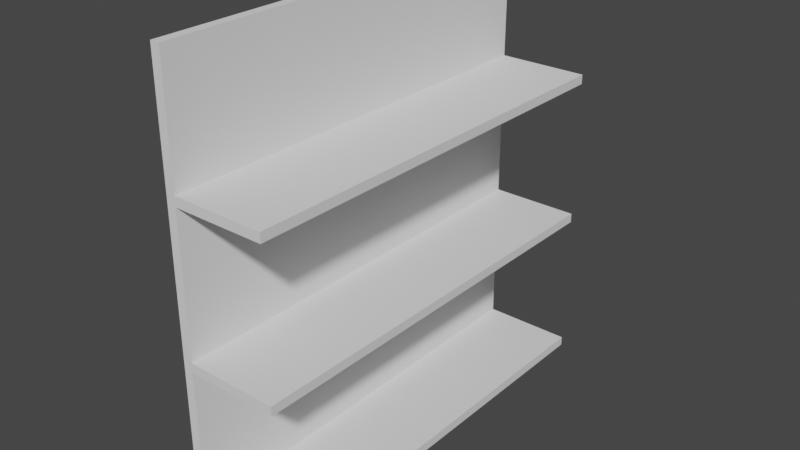 # Source: shelf.blend  (saved by Blender 3.4.6; exported with 4.5.12 LTS)
import bpy
from mathutils import Matrix  # noqa: F401  (used for matrix-valued properties, if any)

bpy.ops.wm.read_factory_settings(use_empty=True)
scene = bpy.context.scene
scene.name = 'Scene'

# ---- collections
col_collection = bpy.data.collections.new('Collection'); scene.collection.children.link(col_collection)

# ---- world
world_world = bpy.data.worlds.new('World'); scene.world = world_world
world_world.use_nodes = True; world_world.node_tree.nodes.clear()
_N = world_world.node_tree.nodes; _L = world_world.node_tree.links
n0 = _N.new('ShaderNodeOutputWorld'); n0.name = 'World Output'; n0.location = (300, 300)
n1 = _N.new('ShaderNodeBackground'); n1.name = 'Background'; n1.location = (10, 300)
n1.inputs[0].default_value = (0.05088, 0.05088, 0.05088, 1.0)
_L.new(n1.outputs[0], n0.inputs[0])
n0.is_active_output = True
world_world.color = (0.05088, 0.05088, 0.05088)
world_world.use_sun_shadow = False
world_world.sun_shadow_jitter_overblur = 0.0

# ---- meshes
me_cube_001 = bpy.data.meshes.new('Cube.001')
me_cube_001.from_pydata([(-0.02169, -1.0, 0.0), (0.0, -1.0, 0.04369), (0.0, -1.0, 1.444), (0.0, -1.0, 0.7437), (-0.02169, -1.0, 2.0), (0.4495, -1.0, 1.444), (0.4495, -1.0, 0.7437), (0.4495, -1.0, 0.04369), (-0.02169, 1.0, 0.0), (0.0, 1.0, 0.04369), (0.0, 1.0, 1.444), (0.0, 1.0, 0.7437), (-0.02169, 1.0, 2.0), (0.4495, 1.0, 1.444), (0.4495, 1.0, 0.04369), (0.4495, 1.0, 0.7437), (0.02169, -1.0, 0.0), (0.0, -1.0, 0.0003194), (0.0, -1.0, 1.4), (0.0, -1.0, 0.7003), (0.02169, -1.0, 2.0), (0.4495, -1.0, 1.4), (0.4495, -1.0, 0.0003194), (0.4495, -1.0, 0.7003), (0.0, 1.0, 0.7003), (0.0, 1.0, 0.0003194), (0.0, 1.0, 1.4), (0.02169, 1.0, 0.0), (0.4495, 1.0, 0.0003194), (0.4495, 1.0, 0.7003), (0.02169, 1.0, 2.0), (0.4495, 1.0, 1.4), (0.02169, 1.0, 0.7437), (0.02169, 1.0, 0.0003194), (0.02169, 1.0, 0.04369), (0.02169, 1.0, 0.7003), (0.02169, 1.0, 1.4), (0.02169, 1.0, 1.444), (0.02169, -1.0, 1.4), (0.02169, -1.0, 0.0003194), (0.02169, -1.0, 0.002412), (0.02169, -1.0, 0.04369), (0.02169, -1.0, 0.7003), (0.02169, -1.0, 0.7437), (0.02169, -1.0, 1.444), (0.02168, -1.0, 0.0003194), (0.005558, -1.0, 0.7437), (0.006499, -1.0, 0.7003), (0.009622, 1.0, 1.444), (0.008682, 1.0, 1.4), (0.02163, -1.0, 0.002407)], [], [(0, 4, 12, 8), (24, 35, 34, 9, 25, 33, 27, 8, 12, 30, 37, 48, 10, 26, 49, 36, 32, 11), (10, 48, 49, 26), (33, 25, 9, 34), (35, 24, 11, 32), (36, 49, 48, 37), (37, 30, 20, 44), (38, 43, 32, 36), (42, 41, 34, 35), (39, 16, 27, 33), (43, 38, 18, 2, 44, 20, 4, 0, 16, 39, 45, 17, 1, 41, 42, 47, 19, 3, 46), (45, 39, 40, 50), (1, 17, 45, 50, 40, 41), (42, 43, 46, 47), (44, 2, 18, 38), (3, 19, 47, 46), (8, 27, 16, 0), (30, 12, 4, 20), (7, 14, 34, 41), (14, 28, 33, 34), (28, 22, 39, 33), (22, 7, 41, 40, 39), (28, 14, 7, 22), (6, 15, 32, 43), (32, 15, 29, 35), (29, 23, 42, 35), (42, 23, 6, 43), (29, 15, 6, 23), (5, 13, 37, 44), (37, 13, 31, 36), (31, 21, 38, 36), (38, 21, 5, 44), (31, 13, 5, 21)])
_uv = me_cube_001.uv_layers.new(name='UVMap')
_uv.uv.foreach_set('vector', [0.375, 0.0, 0.625, 0.0, 0.625, 0.25, 0.375, 0.25, 0.4625, 0.375, 0.4625, 0.5, 0.3805, 0.5, 0.3805, 0.375, 0.375, 0.375, 0.375, 0.5, 0.375, 0.5, 0.375, 0.25, 0.625, 0.25, 0.625, 0.5, 0.5555, 0.5, 0.5555, 0.4305, 0.5555, 0.375, 0.55, 0.375, 0.55, 0.425, 0.55, 0.5, 0.468, 0.5, 0.468, 0.375, 0.5555, 0.375, 0.5555, 0.4305, 0.55, 0.425, 0.375, 0.5, 0.375, 0.5, 0.375, 0.375, 0.3805, 0.375, 0.3805, 0.5, 0.4625, 0.5, 0.4625, 0.375, 0.468, 0.375, 0.468, 0.5, 0.55, 0.5, 0.55, 0.425, 0.5555, 0.4305, 0.5555, 0.5, 0.5555, 0.5, 0.625, 0.5, 0.625, 0.75, 0.5555, 0.75, 0.55, 0.75, 0.468, 0.75, 0.468, 0.5, 0.55, 0.5, 0.4625, 0.75, 0.3805, 0.75, 0.3805, 0.5, 0.4625, 0.5, 0.375, 0.75, 0.375, 0.75, 0.375, 0.5, 0.375, 0.5, 0.468, 0.75, 0.55, 0.75, 0.55, 0.875, 0.5555, 0.875, 0.5555, 0.75, 0.625, 0.75, 0.625, 1.0, 0.375, 1.0, 0.375, 0.75, 0.375, 0.75, 0.375, 0.75, 0.375, 0.875, 0.3805, 0.875, 0.3805, 0.75, 0.4625, 0.75, 0.4625, 0.8375, 0.4625, 0.875, 0.468, 0.875, 0.468, 0.843, 0.375, 0.75, 0.375, 0.75, 0.3753, 0.75, 0.3753, 0.7503, 0.3805, 0.875, 0.375, 0.875, 0.375, 0.75, 0.3753, 0.7503, 0.3753, 0.75, 0.3805, 0.75, 0.4625, 0.75, 0.468, 0.75, 0.468, 0.843, 0.4625, 0.8375, 0.5555, 0.75, 0.5555, 0.875, 0.55, 0.875, 0.55, 0.75, 0.375, 1.0, 0.4625, 0.875, 0.4625, 0.8375, 0.468, 0.843, 0.125, 0.5, 0.375, 0.5, 0.375, 0.75, 0.125, 0.75, 0.625, 0.5, 0.875, 0.5, 0.875, 0.75, 0.625, 0.75, 0.375, 0.0, 0.375, 0.25, 0.375, 0.25, 0.375, 0.0, 0.625, 0.25, 0.625, 0.5, 0.3871, 0.5, 0.3871, 0.25, 0.375, 0.5, 0.375, 0.75, 0.375, 0.75, 0.375, 0.5, 0.625, 0.75, 0.625, 1.0, 0.3871, 1.0, 0.3871, 0.7621, 0.3871, 0.75, 0.625, 0.5, 0.625, 0.5, 0.625, 0.75, 0.625, 0.75, 0.375, 0.0, 0.375, 0.25, 0.375, 0.25, 0.375, 0.0, 0.3871, 0.25, 0.625, 0.25, 0.625, 0.5, 0.3871, 0.5, 0.375, 0.5, 0.375, 0.75, 0.375, 0.75, 0.375, 0.5, 0.3871, 0.75, 0.625, 0.75, 0.625, 1.0, 0.3871, 1.0, 0.625, 0.5, 0.625, 0.5, 0.625, 0.75, 0.625, 0.75, 0.375, 0.0, 0.375, 0.25, 0.375, 0.25, 0.375, 0.0, 0.3871, 0.25, 0.625, 0.25, 0.625, 0.5, 0.3871, 0.5, 0.375, 0.5, 0.375, 0.75, 0.375, 0.75, 0.375, 0.5, 0.3871, 0.75, 0.625, 0.75, 0.625, 1.0, 0.3871, 1.0, 0.625, 0.5, 0.625, 0.5, 0.625, 0.75, 0.625, 0.75])
me_cube_001.update()

# ---- objects
ob_board = bpy.data.objects.new('Board', me_cube_001)

# ---- transforms, parenting, visibility, modifiers, constraints
ob_board.location = (0.0, 0.0, 0.0)

# ---- collection membership
col_collection.objects.link(ob_board)

# ---- scene / render settings (as saved in the file)
scene.frame_start = 1; scene.frame_end = 250; scene.frame_set(1)
scene.render.engine = 'BLENDER_EEVEE_NEXT'
scene.cycles.sampling_pattern = 'TABULATED_SOBOL'
scene.cycles.use_light_tree = False
scene.view_settings.view_transform = 'Filmic'
bpy.context.view_layer.update()

# ---- added for rendering (the .blend has no active camera and no usable light): camera, sun
cam_auto = bpy.data.cameras.new('AutoCamera')
cam_auto.lens = 50.0
cam_auto.sensor_width = 36.0
cam_auto.clip_end = 1000.0
ob_auto_camera = bpy.data.objects.new('AutoCamera', cam_auto)
scene.collection.objects.link(ob_auto_camera)
ob_auto_camera.location = (2.86691, -3.1836, 3.1224)
ob_auto_camera.rotation_euler = (1.09748, -7.21219e-08, 0.694738)
scene.camera = ob_auto_camera
light_auto_sun = bpy.data.lights.new('AutoSun', 'SUN')
light_auto_sun.energy = 3.0
light_auto_sun.angle = 0.0523599
ob_auto_sun = bpy.data.objects.new('AutoSun', light_auto_sun)
scene.collection.objects.link(ob_auto_sun)
ob_auto_sun.rotation_euler = (0.872665, 0.174533, 0.523599)
bpy.context.view_layer.update()
